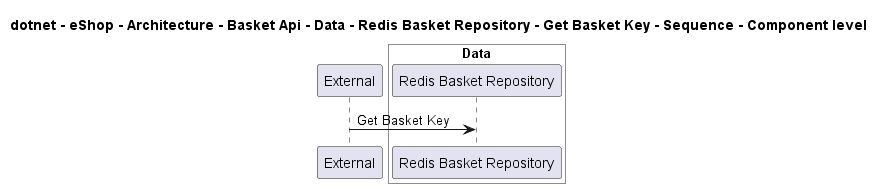

The diagram above was rendered by PlantUML. Its source (embedded in the PNG):
@startuml

title dotnet - eShop - Architecture - Basket Api - Data - Redis Basket Repository - Get Basket Key - Sequence - Component level

participant "External" as C4InterFlow.SoftwareSystems.ExternalSystem

box "Basket Api" #White
    
box "Data" #White
    participant "Redis Basket Repository" as dotnet.eShop.Architecture.SoftwareSystems.BasketApi.Containers.Data.Components.RedisBasketRepository
end box

end box


C4InterFlow.SoftwareSystems.ExternalSystem -> dotnet.eShop.Architecture.SoftwareSystems.BasketApi.Containers.Data.Components.RedisBasketRepository : Get Basket Key


@enduml